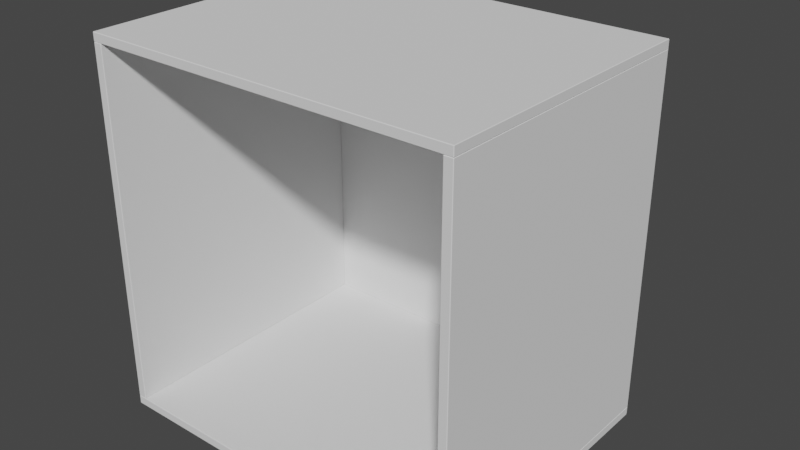 # Source: UpperCarcass.blend  (saved by Blender 4.5.90; exported with 4.5.12 LTS)
import bpy
from mathutils import Matrix  # noqa: F401  (used for matrix-valued properties, if any)

bpy.ops.wm.read_factory_settings(use_empty=True)
scene = bpy.context.scene
scene.name = 'Scene'

# ---- collections
col_collection = bpy.data.collections.new('Collection'); scene.collection.children.link(col_collection)

# ---- world
world_world = bpy.data.worlds.new('World'); scene.world = world_world
world_world.use_nodes = True; world_world.node_tree.nodes.clear()
_N = world_world.node_tree.nodes; _L = world_world.node_tree.links
n0 = _N.new('ShaderNodeOutputWorld'); n0.name = 'World Output'; n0.location = (300, 300)
n1 = _N.new('ShaderNodeBackground'); n1.name = 'Background'; n1.location = (10, 300)
n1.inputs[0].default_value = (0.05088, 0.05088, 0.05088, 1.0)
_L.new(n1.outputs[0], n0.inputs[0])
n0.is_active_output = True
world_world.color = (0.05088, 0.05088, 0.05088)
world_world.use_sun_shadow = False
world_world.sun_shadow_jitter_overblur = 0.0

# ---- meshes
me_carcass = bpy.data.meshes.new('Carcass')
me_carcass.from_pydata([(0.0, 0.0, 0.018), (0.0, -0.5842, 0.018), (0.018, -0.5842, 0.018), (0.018, 0.0, 0.018), (0.0, 0.0, 0.744), (0.0, -0.5842, 0.744), (0.018, -0.5842, 0.744), (0.018, 0.0, 0.744), (0.744, 0.0, 0.018), (0.744, -0.5842, 0.018), (0.762, -0.5842, 0.018), (0.762, 0.0, 0.018), (0.744, 0.0, 0.744), (0.744, -0.5842, 0.744), (0.762, -0.5842, 0.744), (0.762, 0.0, 0.744), (0.0, 0.0, 0.762), (0.0, -0.5842, 0.762), (0.0, -0.5842, 0.744), (0.0, 0.0, 0.744), (0.762, 0.0, 0.762), (0.762, -0.5842, 0.762), (0.762, -0.5842, 0.744), (0.762, 0.0, 0.744), (0.0, 0.0, 0.018), (0.0, -0.5842, 0.018), (0.0, -0.5842, 0.0), (0.0, 0.0, 0.0), (0.762, 0.0, 0.018), (0.762, -0.5842, 0.018), (0.762, -0.5842, -5.96e-08), (0.762, 0.0, -5.96e-08), (0.001, -2.98e-08, 0.761), (0.001, 0.0, 0.0009999), (0.001, 0.003, 0.0009999), (0.001, 0.003, 0.761), (0.761, 2.98e-08, 0.761), (0.761, 5.96e-08, 0.0009999), (0.761, 0.003, 0.0009999), (0.761, 0.003, 0.761)], [], [(0, 3, 2, 1), (4, 5, 6, 7), (0, 1, 5, 4), (1, 2, 6, 5), (2, 3, 7, 6), (4, 7, 3, 0), (8, 11, 10, 9), (12, 13, 14, 15), (8, 9, 13, 12), (9, 10, 14, 13), (10, 11, 15, 14), (12, 15, 11, 8), (16, 19, 18, 17), (20, 21, 22, 23), (16, 17, 21, 20), (17, 18, 22, 21), (18, 19, 23, 22), (20, 23, 19, 16), (24, 27, 26, 25), (28, 29, 30, 31), (24, 25, 29, 28), (25, 26, 30, 29), (26, 27, 31, 30), (28, 31, 27, 24), (32, 35, 34, 33), (36, 37, 38, 39), (32, 33, 37, 36), (33, 34, 38, 37), (34, 35, 39, 38), (36, 39, 35, 32)])
me_carcass.polygons.foreach_set('material_index', [3, 2, 4, 1, 0, 6, 3, 2, 0, 1, 5, 6, 0, 0, 2, 1, 0, 6, 0, 0, 0, 1, 3, 6, 0, 0, 0, 0, 6, 0])
_uv = me_carcass.uv_layers.new(name='UVMap')
_uv.uv.foreach_set('vector', [0.617, 0.1919, 0.617, 0.1838, 0.8649, 0.1838, 0.8649, 0.1919, 0.617, 0.1919, 0.8649, 0.1919, 0.8649, 0.2, 0.617, 0.2, 0.3097, 0.9924, 0.3097, 0.7445, 0.6331, 0.7445, 0.6331, 0.9924, 0.617, 0.2485, 0.617, 0.2404, 0.9404, 0.2404, 0.9404, 0.2485, 0.3097, 0.4965, 0.3097, 0.2485, 0.6331, 0.2485, 0.6331, 0.4965, 0.6331, 0.9924, 0.6331, 1.001, 0.3097, 1.001, 0.3097, 0.9924, 0.617, 0.2081, 0.617, 0.2, 0.8649, 0.2, 0.8649, 0.2081, 0.617, 0.2081, 0.8649, 0.2081, 0.8649, 0.2162, 0.617, 0.2162, 0.3097, 0.7445, 0.3097, 0.4965, 0.6331, 0.4965, 0.6331, 0.7445, 0.617, 0.2404, 0.617, 0.2323, 0.9404, 0.2323, 0.9404, 0.2404, 0.6331, 1.001, 0.6331, 0.7525, 0.9566, 0.7525, 0.9566, 1.001, 0.9404, 0.2242, 0.9404, 0.2323, 0.617, 0.2323, 0.617, 0.2242, 0.617, 0.1676, 0.617, 0.1596, 0.8649, 0.1596, 0.8649, 0.1676, 0.8649, 0.1596, 0.617, 0.1596, 0.617, 0.1515, 0.8649, 0.1515, 0.617, 0.0005265, 0.617, 0.2485, 0.3097, 0.2485, 0.3097, 0.0005265, 0.3097, 0.08139, 0.3097, 0.08947, 0.002403, 0.08948, 0.002403, 0.08139, 0.6331, 0.7445, 0.6331, 0.4965, 0.9404, 0.4965, 0.9404, 0.7445, 0.9242, 0.2162, 0.9242, 0.2242, 0.617, 0.2242, 0.617, 0.2162, 0.617, 0.1838, 0.617, 0.1757, 0.8649, 0.1757, 0.8649, 0.1838, 0.8649, 0.1757, 0.617, 0.1757, 0.617, 0.1676, 0.8649, 0.1676, 0.9404, 0.2485, 0.9404, 0.4965, 0.6331, 0.4965, 0.6331, 0.2485, 0.3097, 0.1137, 0.3097, 0.1218, 0.002403, 0.1218, 0.002403, 0.1137, 0.002403, 0.386, 0.002403, 0.138, 0.3097, 0.138, 0.3097, 0.386, 0.3097, 0.09756, 0.3097, 0.1056, 0.002403, 0.1056, 0.002403, 0.09756, 0.3097, 0.1218, 0.3097, 0.1299, 0.002403, 0.1299, 0.002403, 0.1218, 0.3097, 0.138, 0.002403, 0.138, 0.002403, 0.1299, 0.3097, 0.1299, 0.3097, 0.6932, 0.002403, 0.6932, 0.002403, 0.386, 0.3097, 0.386, 0.3097, 0.1056, 0.3097, 0.1137, 0.002403, 0.1137, 0.002403, 0.1056, 0.002403, 0.6932, 0.3097, 0.6932, 0.3097, 1.001, 0.002403, 1.001, 0.3097, 0.08947, 0.3097, 0.09756, 0.002403, 0.09756, 0.002403, 0.08948])
me_carcass.materials.append(None)
me_carcass.materials.append(None)
me_carcass.materials.append(None)
me_carcass.materials.append(None)
me_carcass.materials.append(None)
me_carcass.materials.append(None)
me_carcass.materials.append(None)
me_carcass.use_remesh_fix_poles = True
me_carcass.use_remesh_preserve_attributes = False
me_carcass.use_mirror_vertex_groups = False
me_carcass.update()

# ---- objects
ob_uppercarcass = bpy.data.objects.new('UpperCarcass', None)
ob_obj_x = bpy.data.objects.new('OBJ_X', None)
ob_obj_y = bpy.data.objects.new('OBJ_Y', None)
ob_obj_z = bpy.data.objects.new('OBJ_Z', None)
ob_obj_prompts = bpy.data.objects.new('OBJ_PROMPTS', None)
ob_upcarcass = bpy.data.objects.new('UpCarcass', me_carcass)

# ---- transforms, parenting, visibility, modifiers, constraints
ob_uppercarcass.location = (0.0, 0.0, 0.0)
ob_uppercarcass.empty_display_type = 'ARROWS'
ob_uppercarcass.empty_display_size = 0.1
ob_uppercarcass.lineart.crease_threshold = 0.0
ob_obj_x.parent = ob_uppercarcass
ob_obj_x.location = (0.8, 0.0, 0.0)
ob_obj_x.lock_location = (False, True, True)
ob_obj_x.lock_rotation = (True, True, True)
ob_obj_x.empty_display_type = 'SPHERE'
ob_obj_x.empty_display_size = 0.1
ob_obj_x.lineart.crease_threshold = 0.0
ob_obj_y.parent = ob_uppercarcass
ob_obj_y.location = (0.0, -0.52, 0.0)
ob_obj_y.lock_location = (True, False, True)
ob_obj_y.lock_rotation = (True, True, True)
ob_obj_y.empty_display_type = 'SPHERE'
ob_obj_y.empty_display_size = 0.1
ob_obj_y.lineart.crease_threshold = 0.0
ob_obj_z.parent = ob_uppercarcass
ob_obj_z.location = (0.0, 0.0, 0.8)
ob_obj_z.lock_location = (True, True, False)
ob_obj_z.lock_rotation = (True, True, True)
ob_obj_z.empty_display_type = 'SINGLE_ARROW'
ob_obj_z.empty_display_size = 0.2
ob_obj_z.lineart.crease_threshold = 0.0
ob_obj_prompts.parent = ob_uppercarcass
ob_obj_prompts.location = (0.0, 0.0, 0.0)
ob_obj_prompts.lock_location = (True, True, True)
ob_obj_prompts.lock_rotation = (True, True, True)
ob_obj_prompts.empty_display_size = 0.0001
ob_obj_prompts.lineart.crease_threshold = 0.0
ob_upcarcass.parent = ob_uppercarcass
ob_upcarcass.location = (0.0, 0.0, 0.0)
ob_upcarcass.lock_location = (True, True, True)
ob_upcarcass.lineart.crease_threshold = 0.0
_vg = ob_upcarcass.vertex_groups.new(name='OBJ_X')
_vg = ob_upcarcass.vertex_groups.new(name='OBJ_Y')
_vg = ob_upcarcass.vertex_groups.new(name='OBJ_Z')
_m = ob_upcarcass.modifiers.new('Hook-OBJ_X', 'HOOK')
_m.center = (0.762, 0.0, 0.0)
_m.matrix_inverse = ((1.0, 0.0, 0.0, -0.762), (0.0, 1.0, 0.0, 0.0), (0.0, 0.0, 1.0, 0.0), (0.0, 0.0, 0.0, 1.0))
_m.object = ob_obj_x
_m = ob_upcarcass.modifiers.new('Hook-OBJ_Y', 'HOOK')
_m.center = (0.0, -0.5842, 0.0)
_m.matrix_inverse = ((1.0, 0.0, 0.0, 0.0), (0.0, 1.0, 0.0, 0.5842), (0.0, 0.0, 1.0, 0.0), (0.0, 0.0, 0.0, 1.0))
_m.object = ob_obj_y
_m = ob_upcarcass.modifiers.new('Hook-OBJ_Z', 'HOOK')
_m.center = (0.0, 0.0, 0.762)
_m.matrix_inverse = ((1.0, 0.0, 0.0, 0.0), (0.0, 1.0, 0.0, 0.0), (0.0, 0.0, 1.0, -0.762), (0.0, 0.0, 0.0, 1.0))
_m.object = ob_obj_z
_m = ob_upcarcass.modifiers.new('Bevel', 'BEVEL')
_m.width = 0.001
_m.width_pct = 0.001

# ---- collection membership
col_collection.objects.link(ob_uppercarcass)
col_collection.objects.link(ob_obj_x)
col_collection.objects.link(ob_obj_y)
col_collection.objects.link(ob_obj_z)
col_collection.objects.link(ob_obj_prompts)
col_collection.objects.link(ob_upcarcass)

# ---- scene / render settings (as saved in the file)
scene.frame_start = 1; scene.frame_end = 250; scene.frame_set(1)
scene.render.engine = 'BLENDER_EEVEE_NEXT'
scene.cycles.use_denoising = False
scene.cycles.samples = 128
scene.cycles.sampling_pattern = 'TABULATED_SOBOL'
scene.cycles.use_adaptive_sampling = False
scene.cycles.use_light_tree = False
scene.eevee.use_gtao = True
scene.eevee.use_raytracing = True
scene.view_settings.view_transform = 'Filmic'
bpy.context.view_layer.update()

# ---- added for rendering (the .blend has no active camera and no usable light): camera, sun
cam_auto = bpy.data.cameras.new('AutoCamera')
cam_auto.lens = 50.0
cam_auto.sensor_width = 36.0
cam_auto.clip_end = 1000.0
ob_auto_camera = bpy.data.objects.new('AutoCamera', cam_auto)
scene.collection.objects.link(ob_auto_camera)
ob_auto_camera.location = (1.55321, -1.64235, 1.32256)
ob_auto_camera.rotation_euler = (1.09748, -7.21219e-08, 0.694738)
scene.camera = ob_auto_camera
light_auto_sun = bpy.data.lights.new('AutoSun', 'SUN')
light_auto_sun.energy = 3.0
light_auto_sun.angle = 0.0523599
ob_auto_sun = bpy.data.objects.new('AutoSun', light_auto_sun)
scene.collection.objects.link(ob_auto_sun)
ob_auto_sun.rotation_euler = (0.872665, 0.174533, 0.523599)
bpy.context.view_layer.update()
